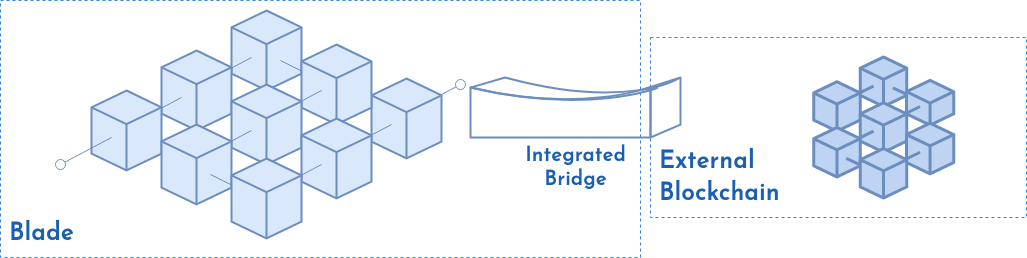

The diagram above was exported from draw.io. Its source (the exported page's mxGraphModel, read from the mxfile embedded in the PNG):
<mxGraphModel dx="2021" dy="790" grid="1" gridSize="10" guides="1" tooltips="1" connect="1" arrows="1" fold="1" page="1" pageScale="1" pageWidth="850" pageHeight="1100" math="0" shadow="0">
  <root>
    <mxCell id="1khRinX-GRfpAwuKAH8q-0" />
    <mxCell id="1khRinX-GRfpAwuKAH8q-1" parent="1khRinX-GRfpAwuKAH8q-0" />
    <mxCell id="-8I-iPJ3neUk5XPk4TKi-0" value="&lt;font face=&quot;josefin sans&quot; data-font-src=&quot;https://fonts.googleapis.com/css?family=Josefin Sans&quot; color=&quot;#1a5fb4&quot;&gt;Blade&lt;/font&gt;" style="text;strokeColor=#3584e4;fillColor=none;html=1;fontSize=24;fontStyle=1;verticalAlign=bottom;align=left;labelBorderColor=none;dashed=1;spacingTop=7;spacingLeft=7;spacingBottom=7;spacing=2;" vertex="1" parent="1khRinX-GRfpAwuKAH8q-1">
      <mxGeometry x="-260" y="583" width="640" height="257" as="geometry" />
    </mxCell>
    <mxCell id="-8I-iPJ3neUk5XPk4TKi-2" value="" style="group" vertex="1" connectable="0" parent="1khRinX-GRfpAwuKAH8q-1">
      <mxGeometry x="-200" y="593" width="400" height="228" as="geometry" />
    </mxCell>
    <mxCell id="-8I-iPJ3neUk5XPk4TKi-3" value="" style="endArrow=oval;html=1;rounded=0;jumpSize=1;endSize=10;fillColor=#dae8fc;strokeColor=#6c8ebf;endFill=0;startSize=10;" edge="1" parent="-8I-iPJ3neUk5XPk4TKi-2">
      <mxGeometry width="50" height="50" relative="1" as="geometry">
        <mxPoint x="349" y="101" as="sourcePoint" />
        <mxPoint x="400" y="74" as="targetPoint" />
      </mxGeometry>
    </mxCell>
    <mxCell id="-8I-iPJ3neUk5XPk4TKi-4" value="" style="html=1;whiteSpace=wrap;shape=isoCube2;backgroundOutline=1;isoAngle=15;fillColor=#dae8fc;strokeColor=#6c8ebf;strokeWidth=2;" vertex="1" parent="-8I-iPJ3neUk5XPk4TKi-2">
      <mxGeometry x="311" y="68" width="70" height="80" as="geometry" />
    </mxCell>
    <mxCell id="-8I-iPJ3neUk5XPk4TKi-5" value="" style="endArrow=none;html=1;rounded=0;jumpSize=1;endSize=6;fillColor=#dae8fc;strokeColor=#6c8ebf;endFill=0;startArrow=none;startFill=0;" edge="1" parent="-8I-iPJ3neUk5XPk4TKi-2">
      <mxGeometry width="50" height="50" relative="1" as="geometry">
        <mxPoint x="280" y="141" as="sourcePoint" />
        <mxPoint x="331" y="114" as="targetPoint" />
      </mxGeometry>
    </mxCell>
    <mxCell id="-8I-iPJ3neUk5XPk4TKi-6" value="" style="html=1;whiteSpace=wrap;shape=isoCube2;backgroundOutline=1;isoAngle=15;fillColor=#dae8fc;strokeColor=#6c8ebf;strokeWidth=2;" vertex="1" parent="-8I-iPJ3neUk5XPk4TKi-2">
      <mxGeometry x="171" width="70" height="80" as="geometry" />
    </mxCell>
    <mxCell id="-8I-iPJ3neUk5XPk4TKi-7" value="" style="endArrow=none;html=1;rounded=0;jumpSize=1;endSize=6;fillColor=#dae8fc;strokeColor=#6c8ebf;endFill=0;startArrow=none;startFill=0;" edge="1" parent="-8I-iPJ3neUk5XPk4TKi-2">
      <mxGeometry width="50" height="50" relative="1" as="geometry">
        <mxPoint x="280" y="80" as="sourcePoint" />
        <mxPoint x="220" y="50" as="targetPoint" />
      </mxGeometry>
    </mxCell>
    <mxCell id="-8I-iPJ3neUk5XPk4TKi-8" value="" style="html=1;whiteSpace=wrap;shape=isoCube2;backgroundOutline=1;isoAngle=15;fillColor=#dae8fc;strokeColor=#6c8ebf;strokeWidth=2;" vertex="1" parent="-8I-iPJ3neUk5XPk4TKi-2">
      <mxGeometry x="241" y="34" width="70" height="80" as="geometry" />
    </mxCell>
    <mxCell id="-8I-iPJ3neUk5XPk4TKi-9" value="" style="endArrow=none;html=1;rounded=0;jumpSize=1;endSize=6;fillColor=#dae8fc;strokeColor=#6c8ebf;endFill=0;startArrow=none;startFill=0;" edge="1" parent="-8I-iPJ3neUk5XPk4TKi-2">
      <mxGeometry width="50" height="50" relative="1" as="geometry">
        <mxPoint x="140" y="74" as="sourcePoint" />
        <mxPoint x="191" y="47" as="targetPoint" />
      </mxGeometry>
    </mxCell>
    <mxCell id="-8I-iPJ3neUk5XPk4TKi-10" value="" style="html=1;whiteSpace=wrap;shape=isoCube2;backgroundOutline=1;isoAngle=15;fillColor=#dae8fc;strokeColor=#6c8ebf;strokeWidth=2;" vertex="1" parent="-8I-iPJ3neUk5XPk4TKi-2">
      <mxGeometry x="101" y="40" width="70" height="80" as="geometry" />
    </mxCell>
    <mxCell id="-8I-iPJ3neUk5XPk4TKi-11" value="" style="endArrow=none;html=1;rounded=0;jumpSize=1;endSize=6;fillColor=#dae8fc;strokeColor=#6c8ebf;endFill=0;startArrow=none;startFill=0;" edge="1" parent="-8I-iPJ3neUk5XPk4TKi-2">
      <mxGeometry width="50" height="50" relative="1" as="geometry">
        <mxPoint x="70" y="114" as="sourcePoint" />
        <mxPoint x="121" y="87" as="targetPoint" />
      </mxGeometry>
    </mxCell>
    <mxCell id="-8I-iPJ3neUk5XPk4TKi-12" value="" style="html=1;whiteSpace=wrap;shape=isoCube2;backgroundOutline=1;isoAngle=15;fillColor=#dae8fc;strokeColor=#6c8ebf;strokeWidth=2;" vertex="1" parent="-8I-iPJ3neUk5XPk4TKi-2">
      <mxGeometry x="31" y="80" width="70" height="80" as="geometry" />
    </mxCell>
    <mxCell id="-8I-iPJ3neUk5XPk4TKi-13" value="" style="endArrow=none;html=1;rounded=0;jumpSize=1;endSize=10;fillColor=#dae8fc;strokeColor=#6c8ebf;endFill=0;startArrow=oval;startFill=0;startSize=10;" edge="1" parent="-8I-iPJ3neUk5XPk4TKi-2">
      <mxGeometry width="50" height="50" relative="1" as="geometry">
        <mxPoint y="154" as="sourcePoint" />
        <mxPoint x="51" y="127" as="targetPoint" />
      </mxGeometry>
    </mxCell>
    <mxCell id="-8I-iPJ3neUk5XPk4TKi-14" value="" style="endArrow=none;html=1;rounded=0;jumpSize=1;endSize=6;fillColor=#dae8fc;strokeColor=#6c8ebf;endFill=0;startArrow=none;startFill=0;" edge="1" parent="-8I-iPJ3neUk5XPk4TKi-2">
      <mxGeometry width="50" height="50" relative="1" as="geometry">
        <mxPoint x="210" y="107" as="sourcePoint" />
        <mxPoint x="261" y="80" as="targetPoint" />
      </mxGeometry>
    </mxCell>
    <mxCell id="-8I-iPJ3neUk5XPk4TKi-15" value="" style="html=1;whiteSpace=wrap;shape=isoCube2;backgroundOutline=1;isoAngle=15;fillColor=#dae8fc;strokeColor=#6c8ebf;strokeWidth=2;" vertex="1" parent="-8I-iPJ3neUk5XPk4TKi-2">
      <mxGeometry x="171" y="74" width="70" height="80" as="geometry" />
    </mxCell>
    <mxCell id="-8I-iPJ3neUk5XPk4TKi-16" value="" style="endArrow=none;html=1;rounded=0;jumpSize=1;endSize=6;fillColor=#dae8fc;strokeColor=#6c8ebf;endFill=0;startArrow=none;startFill=0;" edge="1" parent="-8I-iPJ3neUk5XPk4TKi-2">
      <mxGeometry width="50" height="50" relative="1" as="geometry">
        <mxPoint x="140" y="147" as="sourcePoint" />
        <mxPoint x="191" y="120" as="targetPoint" />
      </mxGeometry>
    </mxCell>
    <mxCell id="-8I-iPJ3neUk5XPk4TKi-17" value="" style="html=1;whiteSpace=wrap;shape=isoCube2;backgroundOutline=1;isoAngle=15;fillColor=#dae8fc;strokeColor=#6c8ebf;strokeWidth=2;" vertex="1" parent="-8I-iPJ3neUk5XPk4TKi-2">
      <mxGeometry x="101" y="114" width="70" height="80" as="geometry" />
    </mxCell>
    <mxCell id="-8I-iPJ3neUk5XPk4TKi-18" value="" style="endArrow=none;html=1;rounded=0;jumpSize=1;endSize=6;fillColor=#dae8fc;strokeColor=#6c8ebf;endFill=0;startArrow=none;startFill=0;" edge="1" parent="-8I-iPJ3neUk5XPk4TKi-2">
      <mxGeometry width="50" height="50" relative="1" as="geometry">
        <mxPoint x="210" y="194" as="sourcePoint" />
        <mxPoint x="150" y="164" as="targetPoint" />
      </mxGeometry>
    </mxCell>
    <mxCell id="-8I-iPJ3neUk5XPk4TKi-19" value="" style="html=1;whiteSpace=wrap;shape=isoCube2;backgroundOutline=1;isoAngle=15;fillColor=#dae8fc;strokeColor=#6c8ebf;strokeWidth=2;" vertex="1" parent="-8I-iPJ3neUk5XPk4TKi-2">
      <mxGeometry x="241" y="108" width="70" height="80" as="geometry" />
    </mxCell>
    <mxCell id="-8I-iPJ3neUk5XPk4TKi-20" value="" style="endArrow=none;html=1;rounded=0;jumpSize=1;endSize=6;fillColor=#dae8fc;strokeColor=#6c8ebf;endFill=0;startArrow=none;startFill=0;" edge="1" parent="-8I-iPJ3neUk5XPk4TKi-2">
      <mxGeometry width="50" height="50" relative="1" as="geometry">
        <mxPoint x="210" y="181" as="sourcePoint" />
        <mxPoint x="261" y="154" as="targetPoint" />
      </mxGeometry>
    </mxCell>
    <mxCell id="-8I-iPJ3neUk5XPk4TKi-21" value="" style="html=1;whiteSpace=wrap;shape=isoCube2;backgroundOutline=1;isoAngle=15;fillColor=#dae8fc;strokeColor=#6c8ebf;strokeWidth=2;" vertex="1" parent="-8I-iPJ3neUk5XPk4TKi-2">
      <mxGeometry x="171" y="148" width="70" height="80" as="geometry" />
    </mxCell>
    <mxCell id="-8I-iPJ3neUk5XPk4TKi-23" value="" style="group" vertex="1" connectable="0" parent="1khRinX-GRfpAwuKAH8q-1">
      <mxGeometry x="390" y="620" width="376" height="180" as="geometry" />
    </mxCell>
    <mxCell id="1khRinX-GRfpAwuKAH8q-2" value="&lt;div&gt;&lt;font color=&quot;#1a5fb4&quot; face=&quot;josefin sans&quot;&gt;External &lt;br&gt;&lt;/font&gt;&lt;/div&gt;&lt;div&gt;&lt;font color=&quot;#1a5fb4&quot; face=&quot;josefin sans&quot;&gt;Blockchain&lt;br&gt;&lt;/font&gt;&lt;/div&gt;" style="text;strokeColor=#3584e4;fillColor=none;html=1;fontSize=24;fontStyle=1;verticalAlign=bottom;align=left;labelBorderColor=none;dashed=1;spacingTop=7;spacingLeft=7;spacingBottom=7;spacing=2;" vertex="1" parent="-8I-iPJ3neUk5XPk4TKi-23">
      <mxGeometry width="376" height="180" as="geometry" />
    </mxCell>
    <mxCell id="1khRinX-GRfpAwuKAH8q-17" value="" style="group" vertex="1" connectable="0" parent="-8I-iPJ3neUk5XPk4TKi-23">
      <mxGeometry x="96" y="19.5" width="266" height="141" as="geometry" />
    </mxCell>
    <mxCell id="1khRinX-GRfpAwuKAH8q-21" value="" style="html=1;whiteSpace=wrap;shape=isoCube2;backgroundOutline=1;isoAngle=15;fillColor=#BFD4F2;strokeColor=#6c8ebf;align=center;verticalAlign=middle;fontFamily=Helvetica;fontSize=12;fontColor=default;strokeWidth=3;" vertex="1" parent="1khRinX-GRfpAwuKAH8q-17">
      <mxGeometry x="113.715" width="46.550000000000004" height="49.473684210526315" as="geometry" />
    </mxCell>
    <mxCell id="1khRinX-GRfpAwuKAH8q-22" value="" style="endArrow=none;html=1;rounded=0;jumpSize=1;endSize=6;fillColor=#dae8fc;strokeColor=#6c8ebf;endFill=0;startArrow=none;startFill=0;strokeWidth=3;" edge="1" parent="1khRinX-GRfpAwuKAH8q-17">
      <mxGeometry width="50" height="50" relative="1" as="geometry">
        <mxPoint x="186.20000000000002" y="49.473684210526315" as="sourcePoint" />
        <mxPoint x="146.3" y="30.921052631578945" as="targetPoint" />
      </mxGeometry>
    </mxCell>
    <mxCell id="1khRinX-GRfpAwuKAH8q-23" value="" style="html=1;whiteSpace=wrap;shape=isoCube2;backgroundOutline=1;isoAngle=15;fillColor=#BFD4F2;strokeColor=#6c8ebf;strokeWidth=3;" vertex="1" parent="1khRinX-GRfpAwuKAH8q-17">
      <mxGeometry x="159.9367088607595" y="23.370165745856355" width="47.206582278481015" height="44.78502762430939" as="geometry" />
    </mxCell>
    <mxCell id="1khRinX-GRfpAwuKAH8q-24" value="" style="endArrow=none;html=1;rounded=0;jumpSize=1;endSize=6;fillColor=#dae8fc;strokeColor=#6c8ebf;endFill=0;startArrow=none;startFill=0;strokeWidth=3;" edge="1" parent="1khRinX-GRfpAwuKAH8q-17">
      <mxGeometry width="50" height="50" relative="1" as="geometry">
        <mxPoint x="93.10000000000001" y="45.76315789473684" as="sourcePoint" />
        <mxPoint x="127.01500000000001" y="29.065789473684212" as="targetPoint" />
      </mxGeometry>
    </mxCell>
    <mxCell id="1khRinX-GRfpAwuKAH8q-25" value="" style="html=1;whiteSpace=wrap;shape=isoCube2;backgroundOutline=1;isoAngle=15;fillColor=#BFD4F2;strokeColor=#6c8ebf;strokeWidth=3;" vertex="1" parent="1khRinX-GRfpAwuKAH8q-17">
      <mxGeometry x="67.165" y="24.736842105263158" width="46.550000000000004" height="49.473684210526315" as="geometry" />
    </mxCell>
    <mxCell id="1khRinX-GRfpAwuKAH8q-29" value="" style="endArrow=none;html=1;rounded=0;jumpSize=1;endSize=6;fillColor=#dae8fc;strokeColor=#6c8ebf;endFill=0;startArrow=none;startFill=0;strokeWidth=3;" edge="1" parent="1khRinX-GRfpAwuKAH8q-17">
      <mxGeometry width="50" height="50" relative="1" as="geometry">
        <mxPoint x="139.65" y="66.17105263157896" as="sourcePoint" />
        <mxPoint x="173.565" y="49.473684210526315" as="targetPoint" />
      </mxGeometry>
    </mxCell>
    <mxCell id="1khRinX-GRfpAwuKAH8q-30" value="" style="html=1;whiteSpace=wrap;shape=isoCube2;backgroundOutline=1;isoAngle=15;fillColor=#BFD4F2;strokeColor=#6c8ebf;align=center;verticalAlign=middle;fontFamily=Helvetica;fontSize=12;fontColor=default;strokeWidth=3;" vertex="1" parent="1khRinX-GRfpAwuKAH8q-17">
      <mxGeometry x="113.715" y="45.76315789473684" width="46.550000000000004" height="49.473684210526315" as="geometry" />
    </mxCell>
    <mxCell id="1khRinX-GRfpAwuKAH8q-31" value="" style="endArrow=none;html=1;rounded=0;jumpSize=1;endSize=6;fillColor=#dae8fc;strokeColor=#6c8ebf;endFill=0;startArrow=none;startFill=0;strokeWidth=3;" edge="1" parent="1khRinX-GRfpAwuKAH8q-17">
      <mxGeometry width="50" height="50" relative="1" as="geometry">
        <mxPoint x="93.10000000000001" y="90.90789473684211" as="sourcePoint" />
        <mxPoint x="127.01500000000001" y="74.21052631578948" as="targetPoint" />
      </mxGeometry>
    </mxCell>
    <mxCell id="1khRinX-GRfpAwuKAH8q-32" value="" style="html=1;whiteSpace=wrap;shape=isoCube2;backgroundOutline=1;isoAngle=15;fillColor=#BFD4F2;strokeColor=#6c8ebf;strokeWidth=3;" vertex="1" parent="1khRinX-GRfpAwuKAH8q-17">
      <mxGeometry x="67.165" y="70.5" width="46.550000000000004" height="49.473684210526315" as="geometry" />
    </mxCell>
    <mxCell id="1khRinX-GRfpAwuKAH8q-33" value="" style="endArrow=none;html=1;rounded=0;jumpSize=1;endSize=6;fillColor=#dae8fc;strokeColor=#6c8ebf;endFill=0;startArrow=none;startFill=0;strokeWidth=3;" edge="1" parent="1khRinX-GRfpAwuKAH8q-17">
      <mxGeometry width="50" height="50" relative="1" as="geometry">
        <mxPoint x="139.65" y="119.97368421052633" as="sourcePoint" />
        <mxPoint x="99.75" y="101.42105263157896" as="targetPoint" />
      </mxGeometry>
    </mxCell>
    <mxCell id="1khRinX-GRfpAwuKAH8q-34" value="" style="html=1;whiteSpace=wrap;shape=isoCube2;backgroundOutline=1;isoAngle=15;fillColor=#BFD4F2;strokeColor=#6c8ebf;strokeWidth=3;" vertex="1" parent="1khRinX-GRfpAwuKAH8q-17">
      <mxGeometry x="159.9367088607595" y="66.19988950276243" width="47.206582278481015" height="50.650939226519334" as="geometry" />
    </mxCell>
    <mxCell id="1khRinX-GRfpAwuKAH8q-35" value="" style="endArrow=none;html=1;rounded=0;jumpSize=1;endSize=6;fillColor=#dae8fc;strokeColor=#6c8ebf;endFill=0;startArrow=none;startFill=0;strokeWidth=3;" edge="1" parent="1khRinX-GRfpAwuKAH8q-17">
      <mxGeometry width="50" height="50" relative="1" as="geometry">
        <mxPoint x="139.65" y="111.9342105263158" as="sourcePoint" />
        <mxPoint x="173.565" y="95.23684210526316" as="targetPoint" />
      </mxGeometry>
    </mxCell>
    <mxCell id="1khRinX-GRfpAwuKAH8q-36" value="" style="html=1;whiteSpace=wrap;shape=isoCube2;backgroundOutline=1;isoAngle=15;fillColor=#BFD4F2;strokeColor=#6c8ebf;align=center;verticalAlign=middle;fontFamily=Helvetica;fontSize=12;fontColor=default;strokeWidth=3;" vertex="1" parent="1khRinX-GRfpAwuKAH8q-17">
      <mxGeometry x="113.715" y="91.52631578947368" width="46.550000000000004" height="49.473684210526315" as="geometry" />
    </mxCell>
    <mxCell id="-8I-iPJ3neUk5XPk4TKi-27" value="&lt;div style=&quot;font-size: 20px;&quot;&gt;&lt;font style=&quot;font-size: 20px;&quot;&gt;Integrated&lt;/font&gt;&lt;/div&gt;&lt;div style=&quot;font-size: 20px;&quot;&gt;&lt;font style=&quot;font-size: 20px;&quot;&gt;Bridge&lt;/font&gt;&lt;/div&gt;" style="shape=mxgraph.cisco.misc.bridge;html=1;pointerEvents=1;dashed=0;fillColor=none;strokeColor=#6c8ebf;strokeWidth=2;verticalLabelPosition=bottom;verticalAlign=top;align=center;outlineConnect=0;fontFamily=josefin sans;fontSource=https%3A%2F%2Ffonts.googleapis.com%2Fcss%3Ffamily%3DJosefin%20Sans;fontColor=#1a5fb4;fontSize=15;fontStyle=1" vertex="1" parent="1khRinX-GRfpAwuKAH8q-1">
      <mxGeometry x="210" y="660" width="210" height="60" as="geometry" />
    </mxCell>
  </root>
</mxGraphModel>